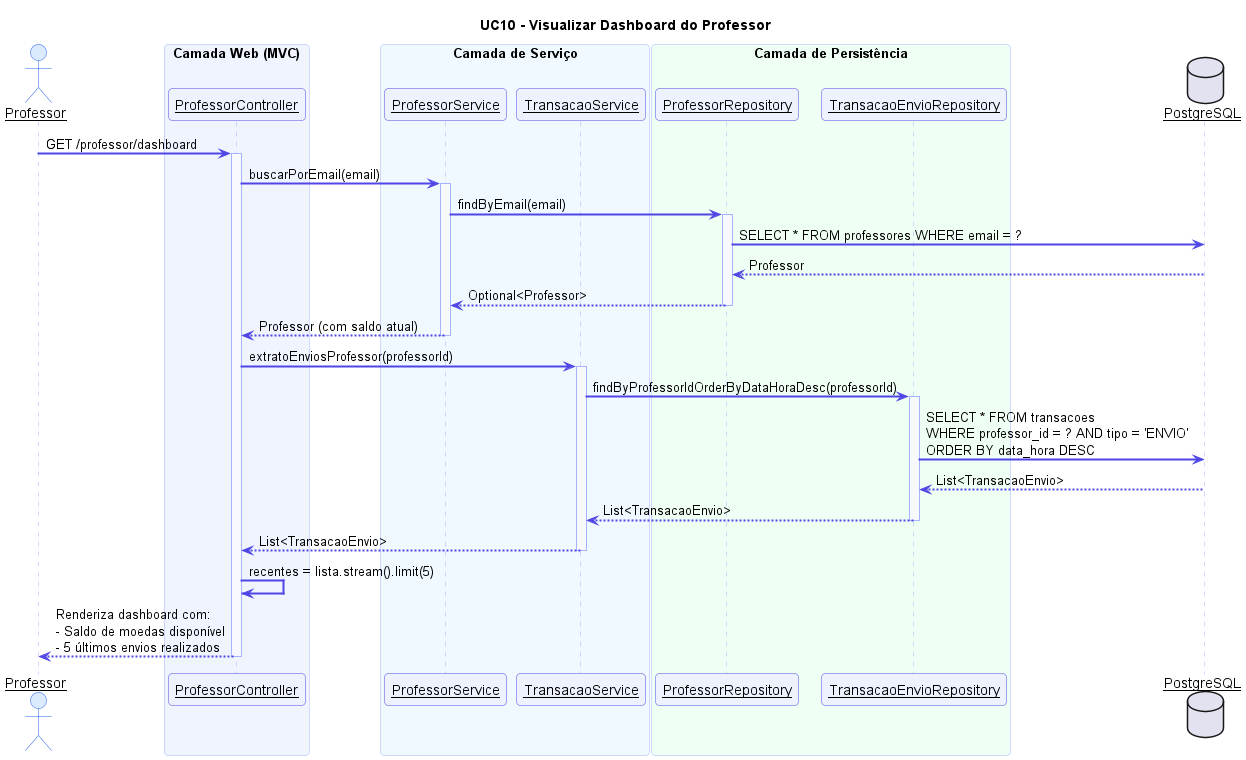

The diagram above was rendered by PlantUML. Its source (embedded in the PNG):
@startuml UC10 - Visualizar Dashboard do Professor

skinparam sequenceArrowThickness 2
skinparam sequenceParticipant underline
skinparam sequence {
  ActorBackgroundColor #DBEAFE
  ActorBorderColor #2563EB
  ParticipantBackgroundColor #EEF2FF
  ParticipantBorderColor #4F46E5
  ArrowColor #4F46E5
  LifeLineBorderColor #A5B4FC
  LifeLineBackgroundColor #F8F9FF
  BoxBackgroundColor #F0F4FF
  BoxBorderColor #A5B4FC
  NoteBackgroundColor #FFFBEB
  NoteBorderColor #F59E0B
}
skinparam roundcorner 8

title UC10 - Visualizar Dashboard do Professor

actor "Professor" as P
box "Camada Web (MVC)" #F0F4FF
  participant "ProfessorController" as PC
end box
box "Camada de Serviço" #F0F9FF
  participant "ProfessorService" as PS
  participant "TransacaoService" as TS
end box
box "Camada de Persistência" #F0FFF4
  participant "ProfessorRepository" as PR
  participant "TransacaoEnvioRepository" as TER
end box
database "PostgreSQL" as DB

P -> PC : GET /professor/dashboard
activate PC

PC -> PS : buscarPorEmail(email)
activate PS
PS -> PR : findByEmail(email)
activate PR
PR -> DB : SELECT * FROM professores WHERE email = ?
DB --> PR : Professor
PR --> PS : Optional<Professor>
deactivate PR
PS --> PC : Professor (com saldo atual)
deactivate PS

PC -> TS : extratoEnviosProfessor(professorId)
activate TS
TS -> TER : findByProfessorIdOrderByDataHoraDesc(professorId)
activate TER
TER -> DB : SELECT * FROM transacoes\nWHERE professor_id = ? AND tipo = 'ENVIO'\nORDER BY data_hora DESC
DB --> TER : List<TransacaoEnvio>
TER --> TS : List<TransacaoEnvio>
deactivate TER
TS --> PC : List<TransacaoEnvio>
deactivate TS

PC -> PC : recentes = lista.stream().limit(5)

PC --> P : Renderiza dashboard com:\n- Saldo de moedas disponível\n- 5 últimos envios realizados
deactivate PC

@enduml